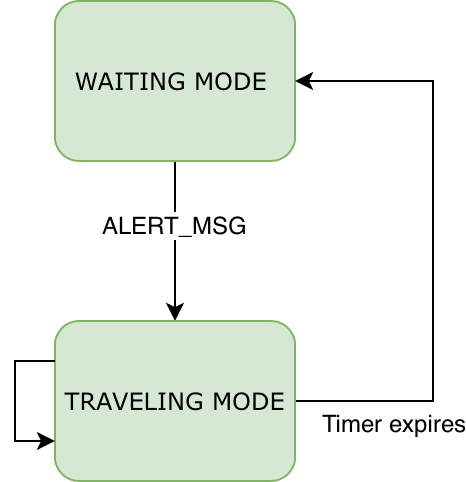

The diagram above was exported from draw.io. Its source (the exported page's mxGraphModel, read from the mxfile embedded in the PNG):
<mxGraphModel dx="1186" dy="1829" grid="1" gridSize="10" guides="1" tooltips="1" connect="1" arrows="1" fold="1" page="1" pageScale="1" pageWidth="850" pageHeight="1100" math="0" shadow="0">
  <root>
    <mxCell id="0" />
    <mxCell id="1" parent="0" />
    <mxCell id="N4DEGbo08nskq2iZaBq2-2" style="edgeStyle=orthogonalEdgeStyle;rounded=0;orthogonalLoop=1;jettySize=auto;html=1;exitX=0.5;exitY=1;exitDx=0;exitDy=0;entryX=0.5;entryY=0;entryDx=0;entryDy=0;" parent="1" source="MgEyfTeMYRXUhRCCBoon-1" target="N4DEGbo08nskq2iZaBq2-1" edge="1">
      <mxGeometry relative="1" as="geometry" />
    </mxCell>
    <mxCell id="HlVc9CztV11NqvTeBErL-3" value="ALERT_MSG" style="text;html=1;resizable=0;points=[];align=center;verticalAlign=middle;labelBackgroundColor=#ffffff;" vertex="1" connectable="0" parent="N4DEGbo08nskq2iZaBq2-2">
      <mxGeometry x="-0.225" y="-1" relative="1" as="geometry">
        <mxPoint as="offset" />
      </mxGeometry>
    </mxCell>
    <mxCell id="MgEyfTeMYRXUhRCCBoon-1" value="WAITING MODE&amp;nbsp;" style="rounded=1;whiteSpace=wrap;html=1;shadow=0;labelBackgroundColor=none;strokeWidth=1;fontFamily=Verdana;fontSize=12;align=center;fillColor=#d5e8d4;strokeColor=#82b366;" parent="1" vertex="1">
      <mxGeometry x="351" y="-1000" width="120" height="80" as="geometry" />
    </mxCell>
    <mxCell id="N4DEGbo08nskq2iZaBq2-3" style="edgeStyle=orthogonalEdgeStyle;rounded=0;orthogonalLoop=1;jettySize=auto;html=1;exitX=1;exitY=0.5;exitDx=0;exitDy=0;entryX=1;entryY=0.5;entryDx=0;entryDy=0;" parent="1" source="N4DEGbo08nskq2iZaBq2-1" target="MgEyfTeMYRXUhRCCBoon-1" edge="1">
      <mxGeometry relative="1" as="geometry">
        <Array as="points">
          <mxPoint x="540" y="-800" />
          <mxPoint x="540" y="-960" />
        </Array>
      </mxGeometry>
    </mxCell>
    <mxCell id="HlVc9CztV11NqvTeBErL-6" value="Timer expires" style="text;html=1;resizable=0;points=[];align=center;verticalAlign=middle;labelBackgroundColor=#ffffff;" vertex="1" connectable="0" parent="N4DEGbo08nskq2iZaBq2-3">
      <mxGeometry x="-0.6846" y="-2" relative="1" as="geometry">
        <mxPoint x="2" y="8" as="offset" />
      </mxGeometry>
    </mxCell>
    <mxCell id="N4DEGbo08nskq2iZaBq2-1" value="TRAVELING MODE" style="rounded=1;whiteSpace=wrap;html=1;shadow=0;labelBackgroundColor=none;strokeWidth=1;fontFamily=Verdana;fontSize=12;align=center;fillColor=#d5e8d4;strokeColor=#82b366;" parent="1" vertex="1">
      <mxGeometry x="351" y="-840" width="120" height="80" as="geometry" />
    </mxCell>
    <mxCell id="HlVc9CztV11NqvTeBErL-7" style="edgeStyle=orthogonalEdgeStyle;rounded=0;orthogonalLoop=1;jettySize=auto;html=1;exitX=0;exitY=0.25;exitDx=0;exitDy=0;entryX=0;entryY=0.75;entryDx=0;entryDy=0;" edge="1" parent="1" source="N4DEGbo08nskq2iZaBq2-1" target="N4DEGbo08nskq2iZaBq2-1">
      <mxGeometry relative="1" as="geometry">
        <Array as="points">
          <mxPoint x="331" y="-820" />
          <mxPoint x="331" y="-780" />
        </Array>
      </mxGeometry>
    </mxCell>
  </root>
</mxGraphModel>